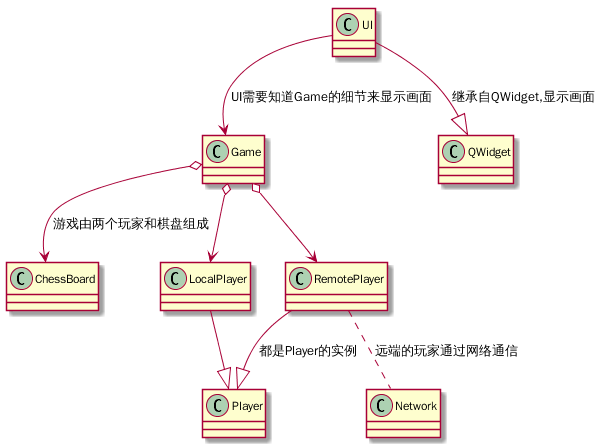

The diagram above was rendered by PlantUML. Its source (embedded in the PNG):
@startuml "class"

class Player
class Game
class ChessBoard
class UI

UI --|> QWidget : 继承自QWidget,显示画面
UI --> Game : UI需要知道Game的细节来显示画面
Game o--> LocalPlayer 
Game o--> RemotePlayer
Game o--> ChessBoard : 游戏由两个玩家和棋盘组成

LocalPlayer --|> Player
RemotePlayer --|> Player : 都是Player的实例

RemotePlayer .. Network : 远端的玩家通过网络通信






@enduml